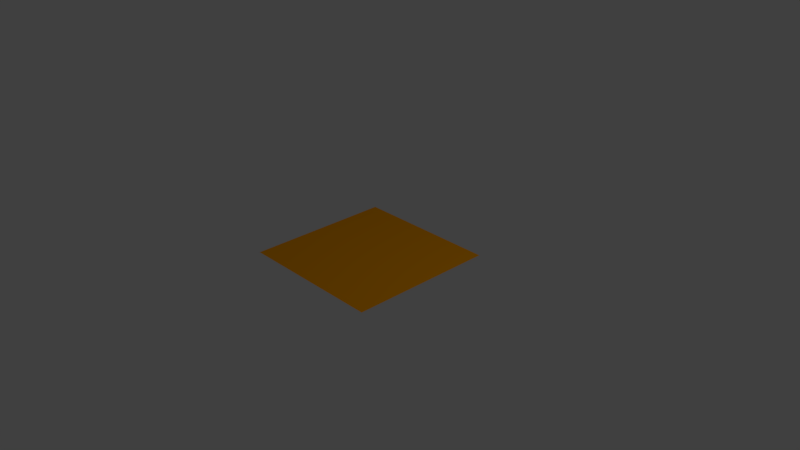 # Source: orange.blend  (saved by Blender 2.79.0; exported with 4.5.12 LTS)
import bpy
from mathutils import Matrix  # noqa: F401  (used for matrix-valued properties, if any)

bpy.ops.wm.read_factory_settings(use_empty=True)
scene = bpy.context.scene
scene.name = 'Scene'

# ---- collections
col_collection_1 = bpy.data.collections.new('Collection 1'); scene.collection.children.link(col_collection_1)

# ---- materials (node trees are filled in below, after node groups)
mat_material_001 = bpy.data.materials.new('Material.001')
mat_material_001.alpha_threshold = 0.0
mat_material_001.use_transparent_shadow = False
mat_material_001.diffuse_color = (1.0, 0.3763, 0.0, 1.0)
mat_material_001.roughness = 0.5

# ---- material node trees

# ---- world
world_world = bpy.data.worlds.new('World'); scene.world = world_world
world_world.color = (0.05088, 0.05088, 0.05088)
world_world.use_sun_shadow = False
world_world.sun_shadow_jitter_overblur = 0.0
world_world.cycles.sampling_method = 'MANUAL'

# ---- cameras
cam_camera = bpy.data.cameras.new('Camera')
cam_camera.clip_end = 100.0
cam_camera.lens = 35.0
cam_camera.sensor_width = 32.0
cam_camera.sensor_height = 18.0
cam_camera.ortho_scale = 7.314
cam_camera.dof.focus_distance = 0.0
cam_camera.dof.aperture_fstop = 128.0

# ---- lights
light_lamp = bpy.data.lights.new('Lamp', 'POINT')
light_lamp.transmission_factor = 0.0
light_lamp.cutoff_distance = 30.0
light_lamp.energy = 100.0
light_lamp.shadow_buffer_clip_start = 1.001
light_lamp.shadow_soft_size = 0.1
light_lamp.shadow_maximum_resolution = 0.006
light_lamp.use_absolute_resolution = True

# ---- meshes
me_plane = bpy.data.meshes.new('Plane')
me_plane.from_pydata([(-1.0, -1.0, 0.0), (1.0, -1.0, 0.0), (-1.0, 1.0, 0.0), (1.0, 1.0, 0.0)], [], [(0, 1, 3, 2)])
me_plane.materials.append(mat_material_001)
me_plane.use_remesh_preserve_volume = False
me_plane.use_remesh_preserve_attributes = False
me_plane.use_mirror_vertex_groups = False
me_plane.update()

# ---- objects
ob_plane = bpy.data.objects.new('Plane', me_plane)
ob_lamp = bpy.data.objects.new('Lamp', light_lamp)
ob_camera = bpy.data.objects.new('Camera', cam_camera)

# ---- transforms, parenting, visibility, modifiers, constraints
ob_plane.location = (0.0, 0.0, 0.0)
ob_plane.lineart.crease_threshold = 0.0
ob_lamp.location = (4.076, 1.005, 5.904)
ob_lamp.rotation_euler = (0.6503, 0.05522, 1.866)
ob_lamp.lock_rotations_4d = False
ob_lamp.empty_display_type = 'ARROWS'
ob_lamp.color = (0.0, 0.0, 0.0, 0.0)
ob_lamp.lineart.crease_threshold = 0.0
ob_camera.location = (7.481, -6.508, 5.344)
ob_camera.rotation_euler = (1.109, 0.0, 0.8149)
ob_camera.lock_rotations_4d = False
ob_camera.empty_display_type = 'ARROWS'
ob_camera.color = (0.0, 0.0, 0.0, 0.0)
ob_camera.display_type = 'WIRE'
ob_camera.lineart.crease_threshold = 0.0

# ---- collection membership
col_collection_1.objects.link(ob_plane)
col_collection_1.objects.link(ob_lamp)
col_collection_1.objects.link(ob_camera)

# ---- scene / render settings (as saved in the file)
scene.camera = ob_camera
scene.frame_start = 1; scene.frame_end = 250; scene.frame_set(1)
scene.render.engine = 'BLENDER_EEVEE_NEXT'
scene.render.resolution_percentage = 50
scene.render.dither_intensity = 0.0
scene.cycles.use_denoising = False
scene.cycles.samples = 128
scene.cycles.sampling_pattern = 'TABULATED_SOBOL'
scene.cycles.use_adaptive_sampling = False
scene.cycles.use_light_tree = False
scene.cycles.blur_glossy = 0.0
scene.cycles.sample_clamp_indirect = 0.0
scene.view_settings.view_transform = 'Standard'
bpy.context.view_layer.update()

